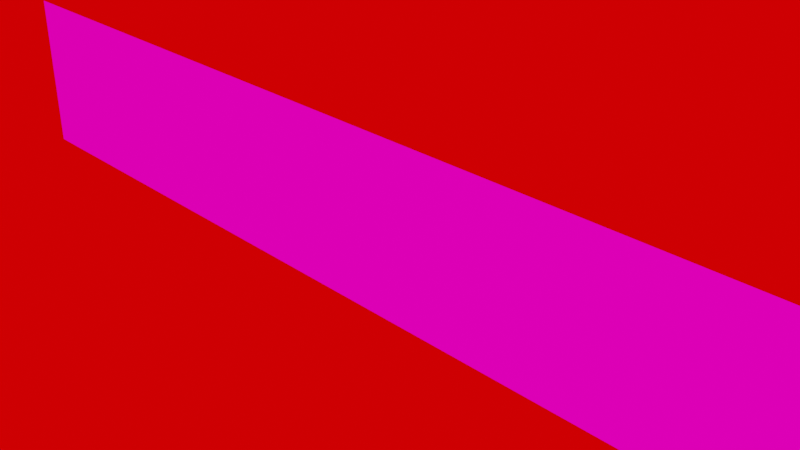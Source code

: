 # Source: lamp1.blend  (saved by Blender 2.90.8; exported with 4.5.12 LTS)
import bpy
from mathutils import Matrix  # noqa: F401  (used for matrix-valued properties, if any)

bpy.ops.wm.read_factory_settings(use_empty=True)
scene = bpy.context.scene
scene.name = 'Scene'

# ---- collections
col_collection = bpy.data.collections.new('Collection'); scene.collection.children.link(col_collection)

# ---- images (referenced by path relative to the original .blend; pixels are not part of the script)
import os
ASSET_DIR = os.environ.get("B2B_ASSET_DIR", "")  # directory of the original .blend (textures are referenced by path, not embedded)
HERE = os.path.dirname(os.path.abspath(__file__))  # packed textures are extracted next to this script under _unpacked/

def load_image(name, relpath, width, height, colorspace="sRGB"):
    """Load a texture the original file referenced (path relative to the .blend, or extracted next to this script)."""
    p = next((c for c in (os.path.join(HERE, relpath), os.path.join(ASSET_DIR, relpath)) if relpath and os.path.exists(c)), "")
    if p:
        img = bpy.data.images.load(p, check_existing=True)
        img.name = name
    else:  # same state as the original file: an image datablock whose file is absent (Cycles renders it pink)
        img = bpy.data.images.new(name, width, height)
        img.source = "FILE"
        img.filepath = "//" + (relpath or name)
    img.colorspace_settings.name = colorspace
    return img
img_lamp_red_png = load_image('lamp-red.png', 'lamp-red.png', 1024, 1024, 'sRGB')

# ---- materials (node trees are filled in below, after node groups)
mat_none = bpy.data.materials.new('None')
mat_none.use_transparent_shadow = False
mat_none.roughness = 0.2546
mat_none.specular_intensity = 0.8

# ---- material node trees
mat_none.use_nodes = True; mat_none.node_tree.nodes.clear()
_N = mat_none.node_tree.nodes; _L = mat_none.node_tree.links
n0 = _N.new('ShaderNodeOutputMaterial'); n0.name = 'Material Output'; n0.location = (300, 300)
n1 = _N.new('ShaderNodeBsdfPrincipled'); n1.name = 'Principled BSDF'; n1.location = (10, 300)
n1.distribution = 'GGX'
n1.subsurface_method = 'BURLEY'
n1.inputs[2].default_value = 0.0
n1.inputs[3].default_value = 1.45
n1.inputs[27].default_value = (0.0, 0.0, 0.0, 1.0)
n1.inputs[28].default_value = 1.0
n2 = _N.new('ShaderNodeTexImage'); n2.name = 'Image Texture'; n2.location = (-280, 280)
n2.image = img_lamp_red_png
_L.new(n1.outputs[0], n0.inputs[0])
_L.new(n2.outputs[0], n1.inputs[0])
n0.is_active_output = True

# ---- world
world_world = bpy.data.worlds.new('World'); scene.world = world_world
world_world.use_nodes = True; world_world.node_tree.nodes.clear()
_N = world_world.node_tree.nodes; _L = world_world.node_tree.links
n0 = _N.new('ShaderNodeOutputWorld'); n0.name = 'World Output'; n0.location = (300, 300)
n1 = _N.new('ShaderNodeAddShader'); n1.name = 'Add Shader'; n1.location = (10, 300)
n2 = _N.new('ShaderNodeEmission'); n2.name = 'Emission'; n2.location = (-180, 280)
n2.inputs[0].default_value = (1.0, 0.0, 0.0005599, 1.0)
_L.new(n1.outputs[0], n0.inputs[0])
_L.new(n2.outputs[0], n1.inputs[0])
n0.is_active_output = True
world_world.color = (0.05088, 0.05088, 0.05088)
world_world.use_sun_shadow = False
world_world.sun_shadow_jitter_overblur = 0.0

# ---- cameras
cam_camera = bpy.data.cameras.new('Camera')
cam_camera.clip_end = 100.0
cam_camera.ortho_scale = 7.314

# ---- meshes
me_cube_cube_001 = bpy.data.meshes.new('Cube_Cube.001')
me_cube_cube_001.from_pydata([(6.643, 1.0, 0.3111), (5.974, 0.4573, -0.3111), (-5.974, 0.4573, -0.3111), (-6.643, 1.0, 0.3111), (-5.974, -0.4573, -0.3111), (-6.643, -1.0, 0.3111), (5.974, -0.4573, -0.3111), (6.643, -1.0, 0.3111)], [], [(0, 1, 2, 3), (3, 2, 4, 5), (5, 4, 6, 7), (7, 6, 1, 0), (3, 5, 7, 0), (4, 2, 1, 6)])
me_cube_cube_001.polygons.foreach_set('use_smooth', [True] * 6)
_k = set([(0, 1), (0, 3), (0, 7), (1, 2), (1, 6), (2, 3), (2, 4), (3, 5), (4, 5), (4, 6), (5, 7), (6, 7)])
me_cube_cube_001.attributes.new('sharp_edge', 'BOOLEAN', 'EDGE').data.foreach_set('value', [ (min(e.vertices), max(e.vertices)) in _k for e in me_cube_cube_001.edges])
_uv = me_cube_cube_001.uv_layers.new(name='UVMap')
_uv.uv.foreach_set('vector', [0.06795, 0.8967, 0.1118, 0.8222, 0.8854, 0.8276, 0.9282, 0.9027, 0.9282, 0.9027, 0.8854, 0.8276, 0.8863, 0.7015, 0.9301, 0.627, 0.9301, 0.627, 0.8863, 0.7015, 0.1126, 0.6961, 0.06988, 0.621, 0.06988, 0.621, 0.1126, 0.6961, 0.1118, 0.8222, 0.06795, 0.8967, 0.06988, 0.621, 0.0718, 0.3453, 0.9321, 0.3514, 0.9301, 0.627, 0.8863, 0.7015, 0.8854, 0.8276, 0.1118, 0.8222, 0.1126, 0.6961])
me_cube_cube_001.materials.append(mat_none)
me_cube_cube_001.use_remesh_fix_poles = True
me_cube_cube_001.use_remesh_preserve_attributes = False
me_cube_cube_001.use_mirror_vertex_groups = False
me_cube_cube_001.update()
me_cube_cube_001.normals_split_custom_set([tuple(v) for v in zip(*[iter([2.64e-08, 0.7536, -0.6573, 2.64e-08, 0.7536, -0.6573, 2.64e-08, 0.7536, -0.6573, 2.64e-08, 0.7536, -0.6573, -0.6813, -3.583e-07, -0.732, -0.6813, -3.583e-07, -0.732, -0.6813, -3.583e-07, -0.732, -0.6813, -3.583e-07, -0.732, 2.64e-08, -0.7536, -0.6573, 2.64e-08, -0.7536, -0.6573, 2.64e-08, -0.7536, -0.6573, 2.64e-08, -0.7536, -0.6573, 0.6813, -1.791e-07, -0.732, 0.6813, -1.791e-07, -0.732, 0.6813, -1.791e-07, -0.732, 0.6813, -1.791e-07, -0.732, -3.813e-08, 2.533e-07, 1.0, -3.813e-08, 2.533e-07, 1.0, -3.813e-08, 2.533e-07, 1.0, -3.813e-08, 2.533e-07, 1.0, 4.363e-08, -5.539e-07, -1.0, 4.363e-08, -5.539e-07, -1.0, 4.363e-08, -5.539e-07, -1.0, 4.363e-08, -5.539e-07, -1.0])] * 3)])

# ---- objects
ob_camera = bpy.data.objects.new('Camera', cam_camera)
ob_cube_cube_001 = bpy.data.objects.new('Cube_Cube.001', me_cube_cube_001)

# ---- transforms, parenting, visibility, modifiers, constraints
ob_camera.location = (7.359, -6.926, 4.958)
ob_camera.rotation_euler = (1.109, 0.0, 0.8149)
ob_camera.lock_rotations_4d = False
ob_camera.empty_display_type = 'ARROWS'
ob_camera.color = (0.0, 0.0, 0.0, 0.0)
ob_camera.display_type = 'WIRE'
ob_camera.lineart.crease_threshold = 0.0
ob_cube_cube_001.location = (0.0, 0.0, 0.0)
ob_cube_cube_001.rotation_euler = (1.571, -0.0, 0.0)
ob_cube_cube_001.lineart.crease_threshold = 0.0

# ---- collection membership
col_collection.objects.link(ob_camera)
col_collection.objects.link(ob_cube_cube_001)

# ---- scene / render settings (as saved in the file)
scene.camera = ob_camera
scene.frame_start = 1; scene.frame_end = 250; scene.frame_set(1)
scene.render.engine = 'BLENDER_EEVEE_NEXT'
scene.cycles.use_denoising = False
scene.cycles.samples = 128
scene.cycles.sampling_pattern = 'TABULATED_SOBOL'
scene.cycles.use_adaptive_sampling = False
scene.cycles.use_light_tree = False
scene.view_settings.view_transform = 'Filmic'
bpy.context.view_layer.update()

# ---- added for rendering (the .blend has no usable light): sun
light_auto_sun = bpy.data.lights.new('AutoSun', 'SUN')
light_auto_sun.energy = 3.0
light_auto_sun.angle = 0.0523599
ob_auto_sun = bpy.data.objects.new('AutoSun', light_auto_sun)
scene.collection.objects.link(ob_auto_sun)
ob_auto_sun.rotation_euler = (0.872665, 0.174533, 0.523599)
bpy.context.view_layer.update()
